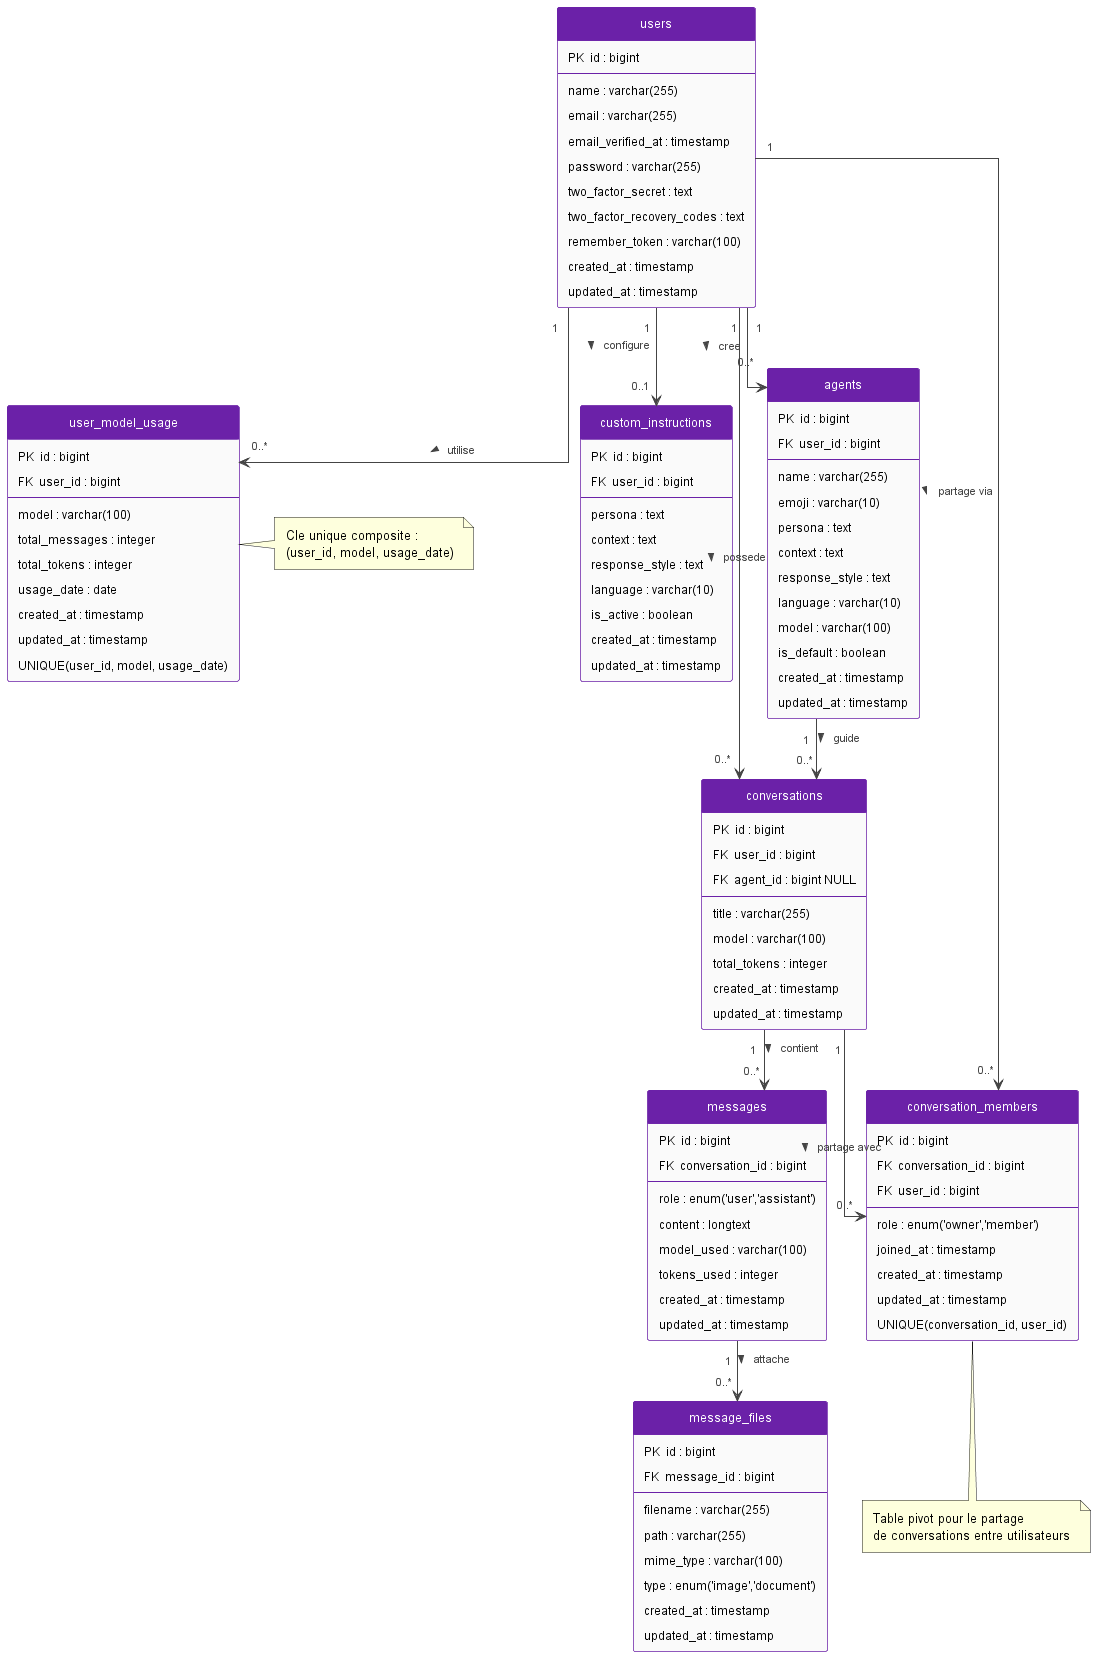

The diagram above was rendered by PlantUML. Its source (embedded in the PNG):
@startuml QuestMaster - Diagramme de Classe

hide methods
hide stereotypes
hide circle

skinparam linetype ortho
skinparam classBorderColor #6B21A8
skinparam classBackgroundColor #FAFAFA
skinparam classArrowColor #444444
skinparam classFontSize 13
skinparam classFontName Arial
skinparam classAttributeFontSize 12
skinparam ArrowFontSize 11
skinparam ArrowFontColor #444444
skinparam padding 5
skinparam classHeaderBackgroundColor #6B21A8
skinparam classFontColor #FFFFFF

class users {
  PK  id : bigint
  --
  name : varchar(255)
  email : varchar(255)
  email_verified_at : timestamp
  password : varchar(255)
  two_factor_secret : text
  two_factor_recovery_codes : text
  remember_token : varchar(100)
  created_at : timestamp
  updated_at : timestamp
}

class conversations {
  PK  id : bigint
  FK  user_id : bigint
  FK  agent_id : bigint NULL
  --
  title : varchar(255)
  model : varchar(100)
  total_tokens : integer
  created_at : timestamp
  updated_at : timestamp
}

class messages {
  PK  id : bigint
  FK  conversation_id : bigint
  --
  role : enum('user','assistant')
  content : longtext
  model_used : varchar(100)
  tokens_used : integer
  created_at : timestamp
  updated_at : timestamp
}

class custom_instructions {
  PK  id : bigint
  FK  user_id : bigint
  --
  persona : text
  context : text
  response_style : text
  language : varchar(10)
  is_active : boolean
  created_at : timestamp
  updated_at : timestamp
}

class agents {
  PK  id : bigint
  FK  user_id : bigint
  --
  name : varchar(255)
  emoji : varchar(10)
  persona : text
  context : text
  response_style : text
  language : varchar(10)
  model : varchar(100)
  is_default : boolean
  created_at : timestamp
  updated_at : timestamp
}

class message_files {
  PK  id : bigint
  FK  message_id : bigint
  --
  filename : varchar(255)
  path : varchar(255)
  mime_type : varchar(100)
  type : enum('image','document')
  created_at : timestamp
  updated_at : timestamp
}

class user_model_usage {
  PK  id : bigint
  FK  user_id : bigint
  --
  model : varchar(100)
  total_messages : integer
  total_tokens : integer
  usage_date : date
  created_at : timestamp
  updated_at : timestamp
  UNIQUE(user_id, model, usage_date)
}

class conversation_members {
  PK  id : bigint
  FK  conversation_id : bigint
  FK  user_id : bigint
  --
  role : enum('owner','member')
  joined_at : timestamp
  created_at : timestamp
  updated_at : timestamp
  UNIQUE(conversation_id, user_id)
}

' Relations
users "1" --> "0..*" conversations : possede >
users "1" --> "0..1" custom_instructions : configure >
users "1" --> "0..*" agents : cree >
users "1" --> "0..*" user_model_usage : utilise >
users "1" --> "0..*" conversation_members : partage via >

conversations "1" --> "0..*" messages : contient >
conversations "1" --> "0..*" conversation_members : partage avec >

messages "1" --> "0..*" message_files : attache >

agents "1" --> "0..*" conversations : guide >

note bottom of conversation_members
  Table pivot pour le partage
  de conversations entre utilisateurs
end note

note right of user_model_usage
  Cle unique composite :
  (user_id, model, usage_date)
end note

@enduml